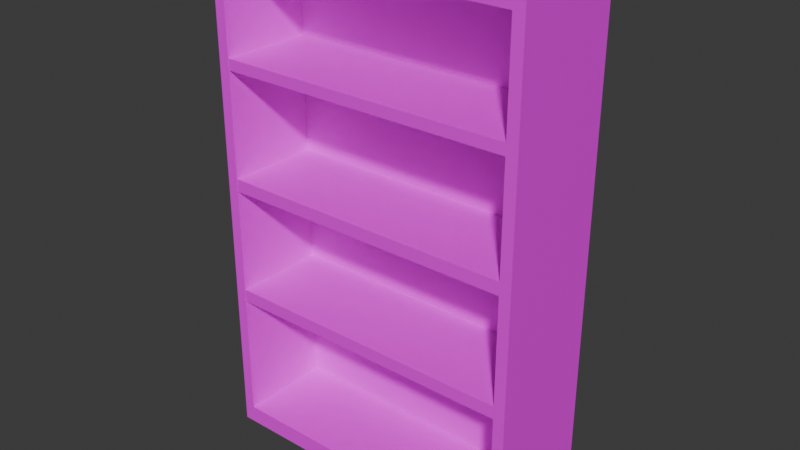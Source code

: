 # Source: bookshelf.blend  (saved by Blender 4.0.36; exported with 4.5.12 LTS)
import bpy
from mathutils import Matrix  # noqa: F401  (used for matrix-valued properties, if any)

bpy.ops.wm.read_factory_settings(use_empty=True)
scene = bpy.context.scene
scene.name = 'Scene'

# ---- collections
col_collection = bpy.data.collections.new('Collection'); scene.collection.children.link(col_collection)

# ---- images (referenced by path relative to the original .blend; pixels are not part of the script)
import os
ASSET_DIR = os.environ.get("B2B_ASSET_DIR", "")  # directory of the original .blend (textures are referenced by path, not embedded)
HERE = os.path.dirname(os.path.abspath(__file__))  # packed textures are extracted next to this script under _unpacked/

def load_image(name, relpath, width, height, colorspace="sRGB"):
    """Load a texture the original file referenced (path relative to the .blend, or extracted next to this script)."""
    p = next((c for c in (os.path.join(HERE, relpath), os.path.join(ASSET_DIR, relpath)) if relpath and os.path.exists(c)), "")
    if p:
        img = bpy.data.images.load(p, check_existing=True)
        img.name = name
    else:  # same state as the original file: an image datablock whose file is absent (Cycles renders it pink)
        img = bpy.data.images.new(name, width, height)
        img.source = "FILE"
        img.filepath = "//" + (relpath or name)
    img.colorspace_settings.name = colorspace
    return img
img_dark_wood_diff_64x64_jpg = load_image('dark_wood_diff_64x64.jpg', 'dark_wood_diff_64x64.jpg', 1024, 1024, 'sRGB')

# ---- materials (node trees are filled in below, after node groups)
mat_dark_wood = bpy.data.materials.new('Dark Wood')
mat_dark_wood.alpha_threshold = 0.0
mat_dark_wood.use_transparent_shadow = False
mat_dark_wood.roughness = 0.5
mat_dark_wood.line_color = (0.0, 0.0, 0.0, 1.0)

# ---- material node trees
mat_dark_wood.use_nodes = True; mat_dark_wood.node_tree.nodes.clear()
_N = mat_dark_wood.node_tree.nodes; _L = mat_dark_wood.node_tree.links
n0 = _N.new('ShaderNodeOutputMaterial'); n0.name = 'Material Output'; n0.location = (300, 300)
n1 = _N.new('ShaderNodeBsdfPrincipled'); n1.name = 'Principled BSDF'; n1.location = (10, 300)
n1.inputs[3].default_value = 1.45
n2 = _N.new('ShaderNodeTexImage'); n2.name = 'Image Texture'; n2.location = (-253, 318)
n2.image = img_dark_wood_diff_64x64_jpg
_L.new(n1.outputs[0], n0.inputs[0])
_L.new(n2.outputs[0], n1.inputs[0])
n0.is_active_output = True

# ---- world
world_world = bpy.data.worlds.new('World'); scene.world = world_world
world_world.use_nodes = True; world_world.node_tree.nodes.clear()
_N = world_world.node_tree.nodes; _L = world_world.node_tree.links
n0 = _N.new('ShaderNodeOutputWorld'); n0.name = 'World Output'; n0.location = (300, 300)
n1 = _N.new('ShaderNodeBackground'); n1.name = 'Background'; n1.location = (10, 300)
n1.inputs[0].default_value = (0.05088, 0.05088, 0.05088, 1.0)
_L.new(n1.outputs[0], n0.inputs[0])
n0.is_active_output = True
world_world.color = (0.05088, 0.05088, 0.05088)
world_world.use_sun_shadow = False
world_world.sun_shadow_jitter_overblur = 0.0

# ---- meshes
me_cube = bpy.data.meshes.new('Cube')
me_cube.from_pydata([(1.239, 0.4564, 1.664), (1.239, 0.4564, -1.786), (1.152, -0.4784, 1.543), (1.152, -0.4784, -1.665), (-1.239, 0.4564, 1.664), (-1.239, 0.4564, -1.786), (-1.152, -0.4784, 1.543), (-1.152, -0.4784, -1.665), (-1.239, -0.4784, -1.786), (-1.239, -0.4784, 1.664), (1.239, -0.4784, 1.664), (1.239, -0.4784, -1.786), (-1.152, 0.2776, -1.665), (-1.152, 0.2776, 1.543), (1.152, 0.2776, 1.543), (1.152, 0.2776, -1.665), (1.239, 0.4564, 0.8014), (1.239, 0.4564, -0.06093), (1.239, 0.4564, -0.9232), (-1.239, -0.4784, -0.9232), (-1.239, -0.4784, -0.06093), (-1.239, -0.4784, 0.8014), (1.239, -0.4784, 0.8014), (1.239, -0.4784, -0.06093), (1.239, -0.4784, -0.9232), (-1.239, 0.4564, 0.8014), (-1.239, 0.4564, -0.06093), (-1.239, 0.4564, -0.9232), (-1.152, -0.4784, -0.803), (-1.152, -0.4784, -0.0008156), (-1.152, -0.4784, 0.8014), (1.152, -0.4784, 0.8014), (1.152, -0.4784, -0.0008156), (1.152, -0.4784, -0.803), (-1.152, 0.2776, -0.803), (-1.152, 0.2776, -0.0008156), (-1.152, 0.2776, 0.8014), (1.152, 0.2776, 0.8014), (1.152, 0.2776, -0.0008156), (1.152, 0.2776, -0.803), (-1.239, -0.4784, 0.8756), (-1.152, -0.4784, 0.8756), (-1.152, 0.2776, 0.8756), (1.239, 0.4564, 0.8756), (1.239, -0.4784, 0.8756), (-1.239, 0.4564, 0.8756), (1.152, -0.4784, 0.8756), (1.152, 0.2776, 0.8756), (1.239, 0.4564, 0.0253), (-1.239, -0.4784, 0.0253), (1.239, -0.4784, 0.0253), (-1.239, 0.4564, 0.0253), (-1.152, -0.4784, 0.08541), (1.152, -0.4784, 0.08541), (-1.152, 0.2776, 0.08541), (1.152, 0.2776, 0.08541), (1.239, 0.4564, -0.837), (-1.239, -0.4784, -0.837), (1.239, -0.4784, -0.837), (-1.239, 0.4564, -0.837), (-1.152, -0.4784, -0.7168), (1.152, -0.4784, -0.7168), (-1.152, 0.2776, -0.7168), (1.152, 0.2776, -0.7168), (1.152, -0.4764, 0.8756), (1.152, -0.4764, 0.8014), (1.152, -0.4764, 0.08541), (1.152, -0.4764, -0.0008156), (1.152, -0.4764, -0.7168), (1.152, -0.4764, -0.803), (-1.152, -0.4764, -0.803), (-1.152, -0.4764, -0.0008156), (-1.152, -0.4764, 0.8014), (-1.152, -0.4764, 0.8756), (-1.152, -0.4764, 0.08541), (-1.152, -0.4764, -0.7168)], [], [(0, 4, 9, 10), (2, 6, 13, 14), (40, 9, 4, 45), (5, 1, 11, 8), (43, 0, 10, 44), (45, 4, 0, 43), (41, 6, 9, 40), (33, 3, 11, 24), (6, 2, 10, 9), (3, 7, 8, 11), (47, 14, 13, 42), (28, 7, 12, 34), (7, 3, 15, 12), (46, 2, 14, 47), (3, 33, 39, 15), (61, 32, 38, 63), (53, 31, 37, 55), (41, 30, 36, 42), (52, 29, 35, 54), (60, 28, 34, 62), (15, 39, 34, 12), (63, 38, 35, 62), (55, 37, 36, 54), (46, 31, 22, 44), (53, 32, 23, 50), (61, 33, 24, 58), (7, 28, 19, 8), (60, 29, 20, 57), (52, 30, 21, 49), (5, 27, 18, 1), (59, 26, 17, 56), (51, 25, 16, 48), (1, 18, 24, 11), (56, 17, 23, 58), (48, 16, 22, 50), (8, 19, 27, 5), (57, 20, 26, 59), (49, 21, 25, 51), (2, 46, 44, 10), (6, 41, 42, 13), (31, 46, 47, 37), (62, 34, 70, 75), (30, 41, 40, 21), (25, 45, 43, 16), (16, 43, 44, 22), (21, 40, 45, 25), (20, 49, 51, 26), (17, 48, 50, 23), (26, 51, 48, 17), (29, 52, 49, 20), (31, 53, 50, 22), (37, 47, 64, 65), (30, 52, 54, 36), (32, 53, 55, 38), (19, 57, 59, 27), (18, 56, 58, 24), (27, 59, 56, 18), (28, 60, 57, 19), (32, 61, 58, 23), (35, 38, 67, 71), (29, 60, 62, 35), (33, 61, 63, 39), (65, 64, 73, 72), (67, 66, 74, 71), (69, 68, 75, 70), (63, 62, 75, 68), (47, 42, 73, 64), (36, 37, 65, 72), (38, 55, 66, 67), (54, 35, 71, 74), (55, 54, 74, 66), (42, 36, 72, 73), (39, 63, 68, 69), (34, 39, 69, 70)])
_uv = me_cube.uv_layers.new(name='UVMap')
_uv.uv.foreach_set('vector', [0.3488, 0.9348, 0.3488, 0.06517, 0.9095, 0.06517, 0.9095, 0.9348, 0.8268, 0.9364, 0.8268, 1.806, 0.2937, 1.806, 0.2937, 0.9364, 1.472, 0.7361, 1.472, 0.9348, 0.9111, 0.9348, 0.9111, 0.7361, -0.7759, 0.9348, -0.7759, 0.06517, -0.2152, 0.06517, -0.2152, 0.9348, 0.3472, 0.7361, 0.3472, 0.9348, -0.2135, 0.9348, -0.2135, 0.7361, -0.5772, 0.06352, -0.7759, 0.06352, -0.7759, -0.8061, -0.5772, -0.8061, 1.738, 0.7159, 1.738, 0.8699, 1.673, 0.9349, 1.673, 0.7362, 1.54, 0.329, 1.54, 0.1302, 1.605, 0.06517, 1.605, 0.2826, 1.607, 0.8699, 1.607, 0.1302, 1.672, 0.06517, 1.672, 0.9349, 1.538, 0.1302, 1.538, 0.8699, 1.473, 0.9349, 1.473, 0.06517, 0.784, -0.8061, 0.965, -0.8061, 0.965, 0.06352, 0.784, 0.06352, -0.2411, 1.17, -0.2411, 0.9364, 0.292, 0.9364, 0.292, 1.17, 0.8284, 1.806, 0.8284, 0.9364, 1.362, 0.9364, 1.362, 1.806, -0.7759, 1.117, -0.7759, 0.9364, -0.2427, 0.9364, -0.2427, 1.117, -0.7759, 1.806, -0.7759, 1.572, -0.2427, 1.572, -0.2427, 1.806, -0.7759, 1.551, -0.7759, 1.37, -0.2427, 1.355, -0.2427, 1.549, -0.7759, 1.345, -0.7759, 1.138, -0.2427, 1.138, -0.2427, 1.332, -0.2411, 1.625, -0.2411, 1.605, 0.292, 1.605, 0.292, 1.625, -0.2411, 1.411, -0.2411, 1.388, 0.292, 1.388, 0.292, 1.411, -0.2411, 1.194, -0.2411, 1.17, 0.292, 1.17, 0.292, 1.194, 0.09536, -0.8061, 0.3291, -0.8061, 0.3291, 0.06352, 0.09536, 0.06352, 0.3524, -0.8061, 0.5465, -0.8061, 0.5465, 0.06352, 0.3524, 0.06352, 0.5698, -0.8061, 0.7639, -0.8061, 0.7639, 0.06352, 0.5698, 0.06352, 1.54, 0.7159, 1.54, 0.6988, 1.605, 0.7175, 1.605, 0.7362, 1.54, 0.5203, 1.54, 0.4988, 1.605, 0.5, 1.605, 0.5218, 1.54, 0.3472, 1.54, 0.329, 1.605, 0.2826, 1.605, 0.3043, 1.738, 0.1302, 1.738, 0.329, 1.673, 0.2826, 1.673, 0.06517, 1.738, 0.3488, 1.738, 0.5139, 1.673, 0.5, 1.673, 0.3043, 1.738, 0.5338, 1.738, 0.6988, 1.673, 0.7175, 1.673, 0.5218, 0.09372, 0.06352, -0.1237, 0.06352, -0.1237, -0.8061, 0.09372, -0.8061, -0.1454, 0.06352, -0.3411, 0.06353, -0.3411, -0.8061, -0.1454, -0.8061, -0.3628, 0.06353, -0.5585, 0.06352, -0.5585, -0.8061, -0.3628, -0.8061, 0.3472, 0.06517, 0.3472, 0.2826, -0.2135, 0.2826, -0.2135, 0.06517, 0.3472, 0.3043, 0.3472, 0.5, -0.2135, 0.5, -0.2135, 0.3043, 0.3472, 0.5217, 0.3472, 0.7174, -0.2135, 0.7174, -0.2135, 0.5217, 1.472, 0.06517, 1.472, 0.2826, 0.9111, 0.2826, 0.9111, 0.06517, 1.472, 0.3043, 1.472, 0.5, 0.9112, 0.5, 0.9111, 0.3043, 1.472, 0.5217, 1.472, 0.7174, 0.9111, 0.7174, 0.9111, 0.5217, 1.54, 0.8699, 1.54, 0.7159, 1.605, 0.7362, 1.605, 0.9349, -0.2411, 1.806, -0.2411, 1.625, 0.292, 1.625, 0.292, 1.806, -0.7759, 1.138, -0.7759, 1.117, -0.2427, 1.117, -0.2427, 1.138, 0.292, 1.194, 0.292, 1.17, 0.292, 1.17, 0.292, 1.194, 1.738, 0.6988, 1.738, 0.7159, 1.673, 0.7362, 1.673, 0.7175, -0.5585, 0.06352, -0.5772, 0.06352, -0.5772, -0.8061, -0.5585, -0.8061, 0.3472, 0.7174, 0.3472, 0.7361, -0.2135, 0.7361, -0.2135, 0.7174, 1.472, 0.7174, 1.472, 0.7361, 0.9111, 0.7361, 0.9111, 0.7174, 1.472, 0.5, 1.472, 0.5217, 0.9111, 0.5217, 0.9112, 0.5, 0.3472, 0.5, 0.3472, 0.5217, -0.2135, 0.5217, -0.2135, 0.5, -0.3411, 0.06353, -0.3628, 0.06353, -0.3628, -0.8061, -0.3411, -0.8061, 1.738, 0.5139, 1.738, 0.5338, 1.673, 0.5218, 1.673, 0.5, 1.54, 0.6988, 1.54, 0.5203, 1.605, 0.5218, 1.605, 0.7175, -0.2427, 1.138, -0.2427, 1.117, -0.2427, 1.117, -0.2427, 1.138, -0.2411, 1.605, -0.2411, 1.411, 0.292, 1.411, 0.292, 1.605, -0.7759, 1.37, -0.7759, 1.345, -0.2427, 1.332, -0.2427, 1.355, 1.472, 0.2826, 1.472, 0.3043, 0.9111, 0.3043, 0.9111, 0.2826, 0.3472, 0.2826, 0.3472, 0.3043, -0.2135, 0.3043, -0.2135, 0.2826, -0.1237, 0.06352, -0.1454, 0.06352, -0.1454, -0.8061, -0.1237, -0.8061, 1.738, 0.329, 1.738, 0.3488, 1.673, 0.3043, 1.673, 0.2826, 1.54, 0.4988, 1.54, 0.3472, 1.605, 0.3043, 1.605, 0.5, 0.5465, 0.06352, 0.5465, -0.8061, 0.5465, -0.8061, 0.5465, 0.06352, -0.2411, 1.388, -0.2411, 1.194, 0.292, 1.194, 0.292, 1.388, -0.7759, 1.572, -0.7759, 1.551, -0.2427, 1.549, -0.2427, 1.572, 0.7639, -0.8061, 0.784, -0.8061, 0.784, 0.06352, 0.7639, 0.06352, 0.5465, -0.8061, 0.5698, -0.8061, 0.5698, 0.06352, 0.5465, 0.06352, 0.3291, -0.8061, 0.3524, -0.8061, 0.3524, 0.06352, 0.3291, 0.06352, 0.3524, -0.8061, 0.3524, 0.06352, 0.3524, 0.06352, 0.3524, -0.8061, 0.784, -0.8061, 0.784, 0.06352, 0.784, 0.06352, 0.784, -0.8061, 0.7639, 0.06352, 0.7639, -0.8061, 0.7639, -0.8061, 0.7639, 0.06352, -0.2427, 1.355, -0.2427, 1.332, -0.2427, 1.332, -0.2427, 1.355, 0.292, 1.411, 0.292, 1.388, 0.292, 1.388, 0.292, 1.411, 0.5698, -0.8061, 0.5698, 0.06352, 0.5698, 0.06352, 0.5698, -0.8061, 0.292, 1.625, 0.292, 1.605, 0.292, 1.605, 0.292, 1.625, -0.2427, 1.572, -0.2427, 1.549, -0.2427, 1.549, -0.2427, 1.572, 0.3291, 0.06352, 0.3291, -0.8061, 0.3291, -0.8061, 0.3291, 0.06352])
me_cube.materials.append(mat_dark_wood)
me_cube.use_mirror_vertex_groups = False
me_cube.update()

# ---- objects
ob_cube = bpy.data.objects.new('Cube', me_cube)

# ---- transforms, parenting, visibility, modifiers, constraints
ob_cube.location = (0.0, 0.0, 0.0)
ob_cube.scale = (0.872, 0.837, 1.0)
ob_cube.lock_rotations_4d = False
ob_cube.empty_display_type = 'ARROWS'
ob_cube.lineart.crease_threshold = 0.0

# ---- collection membership
col_collection.objects.link(ob_cube)

# ---- scene / render settings (as saved in the file)
scene.frame_start = 1; scene.frame_end = 250; scene.frame_set(165)
scene.render.engine = 'BLENDER_EEVEE_NEXT'
scene.cycles.sampling_pattern = 'TABULATED_SOBOL'
bpy.context.view_layer.update()

# ---- added for rendering (the .blend has no active camera and no usable light): camera, sun
cam_auto = bpy.data.cameras.new('AutoCamera')
cam_auto.lens = 50.0
cam_auto.sensor_width = 36.0
cam_auto.clip_end = 1000.0
ob_auto_camera = bpy.data.objects.new('AutoCamera', cam_auto)
scene.collection.objects.link(ob_auto_camera)
ob_auto_camera.location = (3.83447, -4.61054, 3.00664)
ob_auto_camera.rotation_euler = (1.09748, -7.21219e-08, 0.694738)
scene.camera = ob_auto_camera
light_auto_sun = bpy.data.lights.new('AutoSun', 'SUN')
light_auto_sun.energy = 3.0
light_auto_sun.angle = 0.0523599
ob_auto_sun = bpy.data.objects.new('AutoSun', light_auto_sun)
scene.collection.objects.link(ob_auto_sun)
ob_auto_sun.rotation_euler = (0.872665, 0.174533, 0.523599)
bpy.context.view_layer.update()
